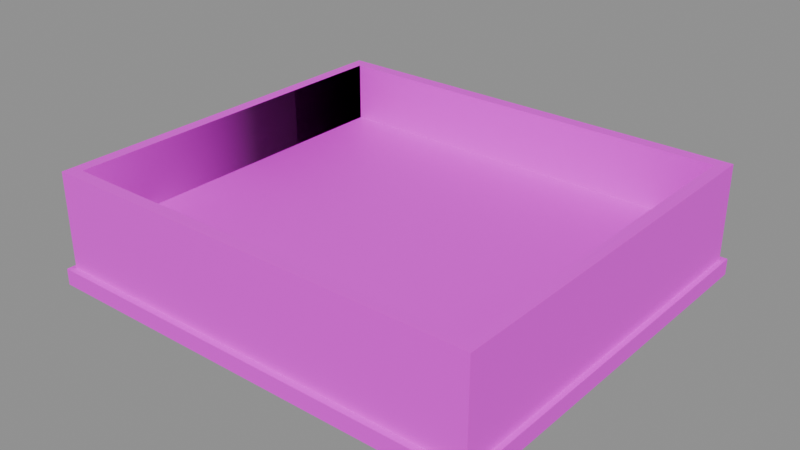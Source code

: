 # Source: vr_magwell_on_v_light_plasma.blend  (saved by Blender 5.2.45; exported with 4.5.12 LTS)
import bpy
from mathutils import Matrix  # noqa: F401  (used for matrix-valued properties, if any)

bpy.ops.wm.read_factory_settings(use_empty=True)
scene = bpy.context.scene
scene.name = 'Scene'

# ---- collections
col_anchors = bpy.data.collections.new('anchors'); scene.collection.children.link(col_anchors)

# ---- images (referenced by path relative to the original .blend; pixels are not part of the script)
import os
ASSET_DIR = os.environ.get("B2B_ASSET_DIR", "")  # directory of the original .blend (textures are referenced by path, not embedded)
HERE = os.path.dirname(os.path.abspath(__file__))  # packed textures are extracted next to this script under _unpacked/

def load_image(name, relpath, width, height, colorspace="sRGB"):
    """Load a texture the original file referenced (path relative to the .blend, or extracted next to this script)."""
    p = next((c for c in (os.path.join(HERE, relpath), os.path.join(ASSET_DIR, relpath)) if relpath and os.path.exists(c)), "")
    if p:
        img = bpy.data.images.load(p, check_existing=True)
        img.name = name
    else:  # same state as the original file: an image datablock whose file is absent (Cycles renders it pink)
        img = bpy.data.images.new(name, width, height)
        img.source = "FILE"
        img.filepath = "//" + (relpath or name)
    img.colorspace_settings.name = colorspace
    return img
img_vr_magwell_on_v_light_plasma_skin0 = load_image('vr_magwell_on_v_light_plasma_skin0', 'vr_magwell_on_v_light_plasma_skin0.png', 1024, 1024, 'sRGB')

# ---- materials (node trees are filled in below, after node groups)
mat_vr_magwell_on_v_light_plasma = bpy.data.materials.new('vr_magwell_on_v_light_plasma')

# ---- material node trees
mat_vr_magwell_on_v_light_plasma.use_nodes = True; mat_vr_magwell_on_v_light_plasma.node_tree.nodes.clear()
_N = mat_vr_magwell_on_v_light_plasma.node_tree.nodes; _L = mat_vr_magwell_on_v_light_plasma.node_tree.links
n0 = _N.new('ShaderNodeBsdfPrincipled'); n0.name = 'Principled BSDF'; n0.location = (-200, 100)
n0.inputs[10].default_value = 0.005
n1 = _N.new('ShaderNodeOutputMaterial'); n1.name = 'Material Output'; n1.location = (200, 100)
n2 = _N.new('ShaderNodeTexImage'); n2.name = 'Image Texture'; n2.location = (0, 0)
n2.image = img_vr_magwell_on_v_light_plasma_skin0
n2.interpolation = 'Closest'
_L.new(n0.outputs[0], n1.inputs[0])
_L.new(n2.outputs[0], n0.inputs[0])
n1.is_active_output = True

# ---- meshes
me_vr_magwell_on_v_light_plasma = bpy.data.meshes.new('vr_magwell_on_v_light_plasma')
me_vr_magwell_on_v_light_plasma.from_pydata([(9.563, -1.899, 1.939), (9.563, 1.899, 1.939), (9.563, 1.899, 3.0), (9.563, -1.899, 3.0), (9.442, 1.899, 1.939), (9.442, 1.899, 3.0), (9.442, -1.899, 1.939), (9.442, -1.899, 3.0), (9.511, 0.007686, 3.0), (9.511, 0.007686, 1.939), (13.76, -1.899, 1.939), (13.76, 1.899, 1.939), (13.76, 1.899, 3.0), (13.76, -1.899, 3.0), (13.64, 1.899, 1.939), (13.64, 1.899, 3.0), (13.64, -1.899, 1.939), (13.64, -1.899, 3.0), (13.69, 0.007686, 3.0), (13.69, 0.007686, 1.939), (13.64, -1.776, 1.939), (13.64, -1.776, 3.0), (9.563, -1.776, 1.939), (9.563, -1.776, 3.0), (11.61, -1.837, 3.0), (11.61, -1.837, 1.939), (13.64, 1.776, 1.939), (13.64, 1.776, 3.0), (9.563, 1.776, 1.939), (9.563, 1.776, 3.0), (11.61, 1.837, 3.0), (11.61, 1.837, 1.939), (9.633, -1.96, 1.9), (9.633, 1.96, 1.9), (9.633, 1.96, 2.06), (9.633, -1.96, 2.06), (9.39, 1.96, 1.9), (9.39, 1.96, 2.06), (9.39, -1.96, 1.9), (9.39, -1.96, 2.06), (9.511, 0.007686, 2.06), (9.511, 0.007686, 1.9), (13.81, -1.96, 1.9), (13.81, 1.96, 1.9), (13.81, 1.96, 2.06), (13.81, -1.96, 2.06), (13.57, 1.96, 1.9), (13.57, 1.96, 2.06), (13.57, -1.96, 1.9), (13.57, -1.96, 2.06), (13.69, 0.007686, 2.06), (13.69, 0.007686, 1.9), (13.57, -1.714, 1.9), (13.57, -1.714, 2.06), (9.633, -1.714, 1.9), (9.633, -1.714, 2.06), (11.61, -1.837, 2.06), (11.61, -1.837, 1.9), (13.57, 1.714, 1.9), (13.57, 1.714, 2.06), (9.633, 1.714, 1.9), (9.633, 1.714, 2.06), (11.61, 1.837, 2.06), (11.61, 1.837, 1.9), (13.69, -1.837, 2.349), (13.69, 1.837, 2.349), (13.69, 1.837, 2.409), (13.69, -1.837, 2.409), (9.511, 1.837, 2.349), (9.511, 1.837, 2.409), (9.511, -1.837, 2.349), (9.511, -1.837, 2.409), (11.61, 0.007686, 2.409), (11.61, 0.007686, 2.349)], [], [(0, 1, 2), (0, 2, 3), (1, 4, 5), (1, 5, 2), (4, 6, 7), (4, 7, 5), (6, 0, 3), (6, 3, 7), (8, 3, 2), (8, 2, 5), (8, 5, 7), (8, 7, 3), (9, 1, 0), (9, 4, 1), (9, 6, 4), (9, 0, 6), (10, 11, 12), (10, 12, 13), (11, 14, 15), (11, 15, 12), (14, 16, 17), (14, 17, 15), (16, 10, 13), (16, 13, 17), (18, 13, 12), (18, 12, 15), (18, 15, 17), (18, 17, 13), (19, 11, 10), (19, 14, 11), (19, 16, 14), (19, 10, 16), (16, 20, 21), (16, 21, 17), (20, 22, 23), (20, 23, 21), (22, 0, 3), (22, 3, 23), (0, 16, 17), (0, 17, 3), (24, 17, 21), (24, 21, 23), (24, 23, 3), (24, 3, 17), (25, 20, 16), (25, 22, 20), (25, 0, 22), (25, 16, 0), (26, 14, 15), (26, 15, 27), (14, 1, 2), (14, 2, 15), (1, 28, 29), (1, 29, 2), (28, 26, 27), (28, 27, 29), (30, 27, 15), (30, 15, 2), (30, 2, 29), (30, 29, 27), (31, 14, 26), (31, 1, 14), (31, 28, 1), (31, 26, 28), (32, 33, 34), (32, 34, 35), (33, 36, 37), (33, 37, 34), (36, 38, 39), (36, 39, 37), (38, 32, 35), (38, 35, 39), (40, 35, 34), (40, 34, 37), (40, 37, 39), (40, 39, 35), (41, 33, 32), (41, 36, 33), (41, 38, 36), (41, 32, 38), (42, 43, 44), (42, 44, 45), (43, 46, 47), (43, 47, 44), (46, 48, 49), (46, 49, 47), (48, 42, 45), (48, 45, 49), (50, 45, 44), (50, 44, 47), (50, 47, 49), (50, 49, 45), (51, 43, 42), (51, 46, 43), (51, 48, 46), (51, 42, 48), (48, 52, 53), (48, 53, 49), (52, 54, 55), (52, 55, 53), (54, 32, 35), (54, 35, 55), (32, 48, 49), (32, 49, 35), (56, 49, 53), (56, 53, 55), (56, 55, 35), (56, 35, 49), (57, 52, 48), (57, 54, 52), (57, 32, 54), (57, 48, 32), (58, 46, 47), (58, 47, 59), (46, 33, 34), (46, 34, 47), (33, 60, 61), (33, 61, 34), (60, 58, 59), (60, 59, 61), (62, 59, 47), (62, 47, 34), (62, 34, 61), (62, 61, 59), (63, 46, 58), (63, 33, 46), (63, 60, 33), (63, 58, 60), (64, 65, 66), (64, 66, 67), (65, 68, 69), (65, 69, 66), (68, 70, 71), (68, 71, 69), (70, 64, 67), (70, 67, 71), (72, 67, 66), (72, 66, 69), (72, 69, 71), (72, 71, 67), (73, 65, 64), (73, 68, 65), (73, 70, 68), (73, 64, 70)])
me_vr_magwell_on_v_light_plasma.polygons.foreach_set('use_smooth', [True] * 144)
_k = set([(0, 1), (0, 6), (0, 16), (0, 22), (1, 4), (1, 14), (1, 28), (2, 3), (2, 5), (2, 15), (2, 29), (3, 7), (3, 17), (3, 23), (4, 5), (4, 6), (5, 7), (6, 7), (10, 11), (10, 13), (10, 16), (11, 12), (11, 14), (12, 13), (12, 15), (13, 17), (14, 16), (14, 26), (15, 17), (15, 27), (16, 20), (17, 21), (20, 21), (20, 22), (21, 23), (22, 23), (26, 27), (26, 28), (27, 29), (28, 29), (32, 33), (32, 38), (32, 48), (32, 54), (33, 36), (33, 46), (33, 60), (34, 35), (34, 37), (34, 47), (34, 61), (35, 39), (35, 49), (35, 55), (36, 37), (36, 38), (37, 39), (38, 39), (42, 43), (42, 45), (42, 48), (43, 44), (43, 46), (44, 45), (44, 47), (45, 49), (46, 48), (46, 58), (47, 49), (47, 59), (48, 52), (49, 53), (52, 53), (52, 54), (53, 55), (54, 55), (58, 59), (58, 60), (59, 61), (60, 61), (64, 65), (64, 67), (64, 70), (65, 66), (65, 68), (66, 67), (66, 69), (67, 71), (68, 69), (68, 70), (69, 71), (70, 71)])
me_vr_magwell_on_v_light_plasma.attributes.new('sharp_edge', 'BOOLEAN', 'EDGE').data.foreach_set('value', [ (min(e.vertices), max(e.vertices)) in _k for e in me_vr_magwell_on_v_light_plasma.edges])
_uv = me_vr_magwell_on_v_light_plasma.uv_layers.new(name='UVMap')
_uv.uv.foreach_set('vector', [0.5234, 0.7578, 0.9922, 0.7578, 0.9922, 0.9766, 0.5234, 0.7578, 0.9922, 0.9766, 0.5234, 0.9766, 0.5234, 0.7578, 0.9922, 0.7578, 0.9922, 0.9766, 0.5234, 0.7578, 0.9922, 0.9766, 0.5234, 0.9766, 0.5234, 0.7578, 0.9922, 0.7578, 0.9922, 0.9766, 0.5234, 0.7578, 0.9922, 0.9766, 0.5234, 0.9766, 0.5234, 0.7578, 0.9922, 0.7578, 0.9922, 0.9766, 0.5234, 0.7578, 0.9922, 0.9766, 0.5234, 0.9766, 0.2578, 0.1172, 0.4922, 0.2266, 0.4922, 0.007812, 0.2578, 0.1172, 0.4922, 0.007812, 0.02344, 0.007812, 0.2578, 0.1172, 0.02344, 0.007812, 0.02344, 0.2266, 0.2578, 0.1172, 0.02344, 0.2266, 0.4922, 0.2266, 0.2578, 0.1172, 0.4922, 0.007812, 0.4922, 0.2266, 0.2578, 0.1172, 0.02344, 0.007812, 0.4922, 0.007812, 0.2578, 0.1172, 0.02344, 0.2266, 0.02344, 0.007812, 0.2578, 0.1172, 0.4922, 0.2266, 0.02344, 0.2266, 0.5234, 0.7578, 0.9922, 0.7578, 0.9922, 0.9766, 0.5234, 0.7578, 0.9922, 0.9766, 0.5234, 0.9766, 0.5234, 0.7578, 0.9922, 0.7578, 0.9922, 0.9766, 0.5234, 0.7578, 0.9922, 0.9766, 0.5234, 0.9766, 0.5234, 0.7578, 0.9922, 0.7578, 0.9922, 0.9766, 0.5234, 0.7578, 0.9922, 0.9766, 0.5234, 0.9766, 0.5234, 0.7578, 0.9922, 0.7578, 0.9922, 0.9766, 0.5234, 0.7578, 0.9922, 0.9766, 0.5234, 0.9766, 0.2578, 0.1172, 0.4922, 0.2266, 0.4922, 0.007812, 0.2578, 0.1172, 0.4922, 0.007812, 0.02344, 0.007812, 0.2578, 0.1172, 0.02344, 0.007812, 0.02344, 0.2266, 0.2578, 0.1172, 0.02344, 0.2266, 0.4922, 0.2266, 0.2578, 0.1172, 0.4922, 0.007812, 0.4922, 0.2266, 0.2578, 0.1172, 0.02344, 0.007812, 0.4922, 0.007812, 0.2578, 0.1172, 0.02344, 0.2266, 0.02344, 0.007812, 0.2578, 0.1172, 0.4922, 0.2266, 0.02344, 0.2266, 0.5234, 0.7578, 0.9922, 0.7578, 0.9922, 0.9766, 0.5234, 0.7578, 0.9922, 0.9766, 0.5234, 0.9766, 0.5234, 0.7578, 0.9922, 0.7578, 0.9922, 0.9766, 0.5234, 0.7578, 0.9922, 0.9766, 0.5234, 0.9766, 0.5234, 0.7578, 0.9922, 0.7578, 0.9922, 0.9766, 0.5234, 0.7578, 0.9922, 0.9766, 0.5234, 0.9766, 0.5234, 0.7578, 0.9922, 0.7578, 0.9922, 0.9766, 0.5234, 0.7578, 0.9922, 0.9766, 0.5234, 0.9766, 0.2578, 0.1172, 0.4922, 0.2266, 0.4922, 0.007812, 0.2578, 0.1172, 0.4922, 0.007812, 0.02344, 0.007812, 0.2578, 0.1172, 0.02344, 0.007812, 0.02344, 0.2266, 0.2578, 0.1172, 0.02344, 0.2266, 0.4922, 0.2266, 0.2578, 0.1172, 0.4922, 0.007812, 0.4922, 0.2266, 0.2578, 0.1172, 0.02344, 0.007812, 0.4922, 0.007812, 0.2578, 0.1172, 0.02344, 0.2266, 0.02344, 0.007812, 0.2578, 0.1172, 0.4922, 0.2266, 0.02344, 0.2266, 0.5234, 0.7578, 0.9922, 0.7578, 0.9922, 0.9766, 0.5234, 0.7578, 0.9922, 0.9766, 0.5234, 0.9766, 0.5234, 0.7578, 0.9922, 0.7578, 0.9922, 0.9766, 0.5234, 0.7578, 0.9922, 0.9766, 0.5234, 0.9766, 0.5234, 0.7578, 0.9922, 0.7578, 0.9922, 0.9766, 0.5234, 0.7578, 0.9922, 0.9766, 0.5234, 0.9766, 0.5234, 0.7578, 0.9922, 0.7578, 0.9922, 0.9766, 0.5234, 0.7578, 0.9922, 0.9766, 0.5234, 0.9766, 0.2578, 0.1172, 0.4922, 0.2266, 0.4922, 0.007812, 0.2578, 0.1172, 0.4922, 0.007812, 0.02344, 0.007812, 0.2578, 0.1172, 0.02344, 0.007812, 0.02344, 0.2266, 0.2578, 0.1172, 0.02344, 0.2266, 0.4922, 0.2266, 0.2578, 0.1172, 0.4922, 0.007812, 0.4922, 0.2266, 0.2578, 0.1172, 0.02344, 0.007812, 0.4922, 0.007812, 0.2578, 0.1172, 0.02344, 0.2266, 0.02344, 0.007812, 0.2578, 0.1172, 0.4922, 0.2266, 0.02344, 0.2266, 0.5234, 0.7578, 0.9922, 0.7578, 0.9922, 0.9766, 0.5234, 0.7578, 0.9922, 0.9766, 0.5234, 0.9766, 0.5234, 0.7578, 0.9922, 0.7578, 0.9922, 0.9766, 0.5234, 0.7578, 0.9922, 0.9766, 0.5234, 0.9766, 0.5234, 0.7578, 0.9922, 0.7578, 0.9922, 0.9766, 0.5234, 0.7578, 0.9922, 0.9766, 0.5234, 0.9766, 0.5234, 0.7578, 0.9922, 0.7578, 0.9922, 0.9766, 0.5234, 0.7578, 0.9922, 0.9766, 0.5234, 0.9766, 0.7578, 0.8672, 0.9922, 0.9766, 0.9922, 0.7578, 0.7578, 0.8672, 0.9922, 0.7578, 0.5078, 0.7578, 0.7578, 0.8672, 0.5078, 0.7578, 0.5078, 0.9766, 0.7578, 0.8672, 0.5078, 0.9766, 0.9922, 0.9766, 0.7578, 0.8672, 0.9922, 0.7578, 0.9922, 0.9766, 0.7578, 0.8672, 0.5078, 0.7578, 0.9922, 0.7578, 0.7578, 0.8672, 0.5078, 0.9766, 0.5078, 0.7578, 0.7578, 0.8672, 0.9922, 0.9766, 0.5078, 0.9766, 0.5234, 0.7578, 0.9922, 0.7578, 0.9922, 0.9766, 0.5234, 0.7578, 0.9922, 0.9766, 0.5234, 0.9766, 0.5234, 0.7578, 0.9922, 0.7578, 0.9922, 0.9766, 0.5234, 0.7578, 0.9922, 0.9766, 0.5234, 0.9766, 0.5234, 0.7578, 0.9922, 0.7578, 0.9922, 0.9766, 0.5234, 0.7578, 0.9922, 0.9766, 0.5234, 0.9766, 0.5234, 0.7578, 0.9922, 0.7578, 0.9922, 0.9766, 0.5234, 0.7578, 0.9922, 0.9766, 0.5234, 0.9766, 0.7578, 0.8672, 0.9922, 0.9766, 0.9922, 0.7578, 0.7578, 0.8672, 0.9922, 0.7578, 0.5078, 0.7578, 0.7578, 0.8672, 0.5078, 0.7578, 0.5078, 0.9766, 0.7578, 0.8672, 0.5078, 0.9766, 0.9922, 0.9766, 0.7578, 0.8672, 0.9922, 0.7578, 0.9922, 0.9766, 0.7578, 0.8672, 0.5078, 0.7578, 0.9922, 0.7578, 0.7578, 0.8672, 0.5078, 0.9766, 0.5078, 0.7578, 0.7578, 0.8672, 0.9922, 0.9766, 0.5078, 0.9766, 0.5234, 0.7578, 0.9922, 0.7578, 0.9922, 0.9766, 0.5234, 0.7578, 0.9922, 0.9766, 0.5234, 0.9766, 0.5234, 0.7578, 0.9922, 0.7578, 0.9922, 0.9766, 0.5234, 0.7578, 0.9922, 0.9766, 0.5234, 0.9766, 0.5234, 0.7578, 0.9922, 0.7578, 0.9922, 0.9766, 0.5234, 0.7578, 0.9922, 0.9766, 0.5234, 0.9766, 0.5234, 0.7578, 0.9922, 0.7578, 0.9922, 0.9766, 0.5234, 0.7578, 0.9922, 0.9766, 0.5234, 0.9766, 0.7578, 0.8672, 0.9922, 0.9766, 0.9922, 0.7578, 0.7578, 0.8672, 0.9922, 0.7578, 0.5234, 0.7578, 0.7578, 0.8672, 0.5234, 0.7578, 0.5234, 0.9766, 0.7578, 0.8672, 0.5234, 0.9766, 0.9922, 0.9766, 0.7578, 0.8672, 0.9922, 0.7578, 0.9922, 0.9766, 0.7578, 0.8672, 0.5234, 0.7578, 0.9922, 0.7578, 0.7578, 0.8672, 0.5234, 0.9766, 0.5234, 0.7578, 0.7578, 0.8672, 0.9922, 0.9766, 0.5234, 0.9766, 0.5234, 0.7578, 0.9922, 0.7578, 0.9922, 0.9766, 0.5234, 0.7578, 0.9922, 0.9766, 0.5234, 0.9766, 0.5234, 0.7578, 0.9922, 0.7578, 0.9922, 0.9766, 0.5234, 0.7578, 0.9922, 0.9766, 0.5234, 0.9766, 0.5234, 0.7578, 0.9922, 0.7578, 0.9922, 0.9766, 0.5234, 0.7578, 0.9922, 0.9766, 0.5234, 0.9766, 0.5234, 0.7578, 0.9922, 0.7578, 0.9922, 0.9766, 0.5234, 0.7578, 0.9922, 0.9766, 0.5234, 0.9766, 0.7578, 0.8672, 0.9922, 0.9766, 0.9922, 0.7578, 0.7578, 0.8672, 0.9922, 0.7578, 0.5234, 0.7578, 0.7578, 0.8672, 0.5234, 0.7578, 0.5234, 0.9766, 0.7578, 0.8672, 0.5234, 0.9766, 0.9922, 0.9766, 0.7578, 0.8672, 0.9922, 0.7578, 0.9922, 0.9766, 0.7578, 0.8672, 0.5234, 0.7578, 0.9922, 0.7578, 0.7578, 0.8672, 0.5234, 0.9766, 0.5234, 0.7578, 0.7578, 0.8672, 0.9922, 0.9766, 0.5234, 0.9766, 0.5234, 0.007812, 0.7422, 0.007812, 0.7422, 0.2266, 0.5234, 0.007812, 0.7422, 0.2266, 0.5234, 0.2266, 0.5234, 0.007812, 0.7422, 0.007812, 0.7422, 0.2266, 0.5234, 0.007812, 0.7422, 0.2266, 0.5234, 0.2266, 0.5234, 0.007812, 0.7422, 0.007812, 0.7422, 0.2266, 0.5234, 0.007812, 0.7422, 0.2266, 0.5234, 0.2266, 0.5234, 0.007812, 0.7422, 0.007812, 0.7422, 0.2266, 0.5234, 0.007812, 0.7422, 0.2266, 0.5234, 0.2266, 0.6328, 0.1172, 0.7422, 0.2266, 0.7422, 0.007812, 0.6328, 0.1172, 0.7422, 0.007812, 0.5234, 0.007812, 0.6328, 0.1172, 0.5234, 0.007812, 0.5234, 0.2266, 0.6328, 0.1172, 0.5234, 0.2266, 0.7422, 0.2266, 0.6328, 0.1172, 0.7422, 0.007812, 0.7422, 0.2266, 0.6328, 0.1172, 0.5234, 0.007812, 0.7422, 0.007812, 0.6328, 0.1172, 0.5234, 0.2266, 0.5234, 0.007812, 0.6328, 0.1172, 0.7422, 0.2266, 0.5234, 0.2266])
me_vr_magwell_on_v_light_plasma.materials.append(mat_vr_magwell_on_v_light_plasma)
me_vr_magwell_on_v_light_plasma.update()

# ---- objects
ob_vr_magwell_on_v_light_plasma = bpy.data.objects.new('vr_magwell_on_v_light_plasma', me_vr_magwell_on_v_light_plasma)

# ---- transforms, parenting, visibility, modifiers, constraints
ob_vr_magwell_on_v_light_plasma.location = (0.0, 0.0, 0.0)

# ---- collection membership
scene.collection.objects.link(ob_vr_magwell_on_v_light_plasma)

# ---- scene / render settings (as saved in the file)
scene.frame_start = 1; scene.frame_end = 250; scene.frame_set(1)
scene.render.engine = 'BLENDER_EEVEE_NEXT'
scene.render.bake_bias = 0.0
scene.render.bake_samples = 0
scene.render.compositor_device = 'GPU'
scene.eevee.use_volume_custom_range = False
scene.eevee.fast_gi_thickness_near = 0.1
scene.eevee.fast_gi_thickness_far = 0.0
scene.eevee.ray_tracing_options.screen_trace_thickness = 0.1
bpy.context.view_layer.update()

# ---- added for rendering (the .blend has no active camera and no usable light): camera, sun + grey world if the file has none
cam_auto = bpy.data.cameras.new('AutoCamera')
cam_auto.lens = 50.0
cam_auto.sensor_width = 36.0
cam_auto.clip_end = 1000.0
ob_auto_camera = bpy.data.objects.new('AutoCamera', cam_auto)
scene.collection.objects.link(ob_auto_camera)
ob_auto_camera.location = (17.16, -6.67205, 6.89803)
ob_auto_camera.rotation_euler = (1.09748, -7.21219e-08, 0.694738)
scene.camera = ob_auto_camera
light_auto_sun = bpy.data.lights.new('AutoSun', 'SUN')
light_auto_sun.energy = 3.0
light_auto_sun.angle = 0.0523599
ob_auto_sun = bpy.data.objects.new('AutoSun', light_auto_sun)
scene.collection.objects.link(ob_auto_sun)
ob_auto_sun.rotation_euler = (0.872665, 0.174533, 0.523599)
if scene.world is None:
    world_auto = bpy.data.worlds.new('AutoWorld')
    world_auto.color = (0.3, 0.3, 0.3)
    scene.world = world_auto
bpy.context.view_layer.update()
